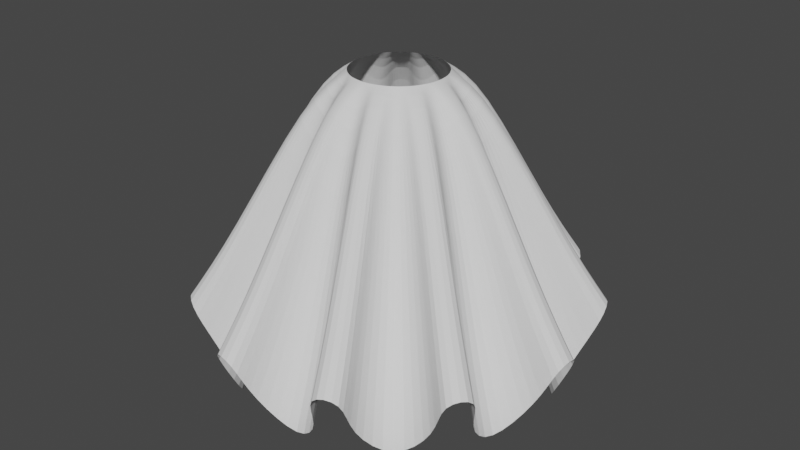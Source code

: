 # Source: Simple_TUT_Making_Skirt_0802.blend  (saved by Blender 4.4.32; exported with 4.5.12 LTS)
import bpy
from mathutils import Matrix  # noqa: F401  (used for matrix-valued properties, if any)

bpy.ops.wm.read_factory_settings(use_empty=True)
scene = bpy.context.scene
scene.name = 'Scene'

# ---- collections
col_collection = bpy.data.collections.new('Collection'); scene.collection.children.link(col_collection)

# ---- world
world_world = bpy.data.worlds.new('World'); scene.world = world_world
world_world.use_nodes = True; world_world.node_tree.nodes.clear()
_N = world_world.node_tree.nodes; _L = world_world.node_tree.links
n0 = _N.new('ShaderNodeOutputWorld'); n0.name = 'World Output'; n0.location = (300, 300)
n1 = _N.new('ShaderNodeBackground'); n1.name = 'Background'; n1.location = (10, 300)
n1.inputs[0].default_value = (0.05088, 0.05088, 0.05088, 1.0)
_L.new(n1.outputs[0], n0.inputs[0])
n0.is_active_output = True
world_world.color = (0.05088, 0.05088, 0.05088)
world_world.use_sun_shadow = False
world_world.sun_shadow_jitter_overblur = 0.0

# ---- meshes
me_cylinder = bpy.data.meshes.new('Cylinder')
me_cylinder.from_pydata([(-1.036e-08, 1.3, -0.4), (-6.656e-09, 0.2981, 1.0), (0.1893, 0.9819, -1.0), (0.05642, 0.2927, 1.0), (0.4832, 1.207, -0.4), (0.1108, 0.2767, 1.0), (0.7028, 1.094, -0.4), (0.1612, 0.2508, 1.0), (0.6901, 0.7237, -1.0), (0.2057, 0.2157, 1.0), (1.059, 0.7541, -0.4), (0.2428, 0.1729, 1.0), (1.183, 0.54, -0.4), (0.2712, 0.1238, 1.0), (0.9718, 0.2358, -1.0), (0.2897, 0.07028, 1.0), (1.299, 0.06186, -0.4), (0.2978, 0.01418, 1.0), (1.287, -0.185, -0.4), (0.2951, -0.04242, 1.0), (0.945, -0.3271, -1.0), (0.2817, -0.0975, 1.0), (1.126, -0.65, -0.4), (0.2582, -0.1491, 1.0), (0.9825, -0.8513, -0.4), (0.2253, -0.1952, 1.0), (0.6182, -0.7861, -1.0), (0.1843, -0.2343, 1.0), (0.5957, -1.155, -0.4), (0.1366, -0.265, 1.0), (0.3663, -1.247, -0.4), (0.08398, -0.286, 1.0), (0.09506, -0.9955, -1.0), (0.02834, -0.2968, 1.0), (-0.1236, -1.294, -0.4), (-0.02834, -0.2968, 1.0), (-0.3663, -1.247, -0.4), (-0.08398, -0.286, 1.0), (-0.4582, -0.8888, -1.0), (-0.1366, -0.265, 1.0), (-0.8036, -1.022, -0.4), (-0.1843, -0.2343, 1.0), (-0.9825, -0.8513, -0.4), (-0.2253, -0.1952, 1.0), (-0.866, -0.5, -1.0), (-0.2582, -0.1491, 1.0), (-1.229, -0.4252, -0.4), (-0.2817, -0.0975, 1.0), (-1.287, -0.185, -0.4), (-0.2951, -0.04242, 1.0), (-0.9989, 0.04758, -1.0), (-0.2978, 0.01418, 1.0), (-1.263, 0.3065, -0.4), (-0.2897, 0.07028, 1.0), (-1.183, 0.54, -0.4), (-0.2712, 0.1238, 1.0), (-0.8146, 0.5801, -1.0), (-0.2428, 0.1729, 1.0), (-0.8971, 0.9409, -0.4), (-0.2057, 0.2157, 1.0), (-0.7028, 1.094, -0.4), (-0.1612, 0.2508, 1.0), (-0.3717, 0.9284, -1.0), (-0.1108, 0.2767, 1.0), (-0.246, 1.277, -0.4), (-0.05642, 0.2927, 1.0), (-0.1367, -1.156, -0.7), (-7.451e-09, -0.2968, 1.0), (0.3531, -1.11, -0.7), (0.05616, -0.2914, 1.0), (0.5102, -1.047, -0.7), (0.1604, -0.2496, 1.0), (0.897, -0.7426, -0.7), (0.2048, -0.2148, 1.0), (0.9952, -0.6048, -0.7), (0.2699, -0.1233, 1.0), (1.156, -0.1398, -0.7), (0.2884, -0.06996, 1.0), (1.164, 0.02926, -0.7), (0.2937, 0.04223, 1.0), (1.048, 0.5074, -0.7), (0.2804, 0.09706, 1.0), (0.9635, 0.654, -0.7), (0.2243, 0.1943, 1.0), (0.6074, 0.9936, -0.7), (0.1834, 0.2333, 1.0), (0.457, 1.071, -0.7), (0.0836, 0.2847, 1.0), (-0.02616, 1.164, -0.7), (0.02821, 0.2954, 1.0), (-0.1946, 1.148, -0.7), (-0.0836, 0.2847, 1.0), (-0.6514, 0.9653, -0.7), (-0.136, 0.2638, 1.0), (-0.7845, 0.8607, -0.7), (-0.2243, 0.1943, 1.0), (-1.07, 0.4598, -0.7), (-0.257, 0.1484, 1.0), (-1.125, 0.2999, -0.7), (-0.2937, 0.04223, 1.0), (-1.149, -0.1916, -0.7), (-0.2964, -0.01412, 1.0), (-1.109, -0.3561, -0.7), (-0.2699, -0.1233, 1.0), (-0.8627, -0.7822, -0.7), (-0.2417, -0.1721, 1.0), (-0.7403, -0.899, -0.7), (-0.1604, -0.2496, 1.0), (-0.3029, -1.124, -0.7), (-0.1103, -0.2755, 1.0), (-9.351e-09, 1.027, -0.01793), (0.153, 0.7938, -0.4542), (0.3815, 0.953, -0.01793), (0.555, 0.8636, -0.01793), (0.5579, 0.5851, -0.4542), (0.8362, 0.5955, -0.01793), (0.9338, 0.4265, -0.01793), (0.7857, 0.1906, -0.4542), (1.025, 0.04885, -0.01793), (1.016, -0.1461, -0.01793), (0.764, -0.2644, -0.4542), (0.889, -0.5133, -0.01793), (0.7758, -0.6723, -0.01793), (0.4997, -0.6355, -0.4542), (0.4704, -0.9125, -0.01793), (0.2892, -0.985, -0.01793), (0.07685, -0.8048, -0.4542), (-0.09758, -1.022, -0.01793), (-0.2892, -0.985, -0.01793), (-0.3705, -0.7186, -0.4542), (-0.6346, -0.8069, -0.01793), (-0.7758, -0.6723, -0.01793), (-0.7001, -0.4042, -0.4542), (-0.9701, -0.3358, -0.01793), (-1.016, -0.1461, -0.01793), (-0.8075, 0.03847, -0.4542), (-0.9976, 0.242, -0.01793), (-0.9338, 0.4265, -0.01793), (-0.6585, 0.4689, -0.4542), (-0.7084, 0.743, -0.01793), (-0.555, 0.8636, -0.01793), (-0.3005, 0.7505, -0.4542), (-0.1943, 1.008, -0.01793), (-0.0994, -0.9219, -0.2361), (0.2721, -0.8864, -0.2361), (0.4148, -0.8293, -0.2361), (0.7081, -0.5986, -0.2361), (0.7973, -0.4734, -0.2361), (0.9193, -0.1207, -0.2361), (0.9266, 0.0328, -0.2361), (0.8386, 0.3954, -0.2361), (0.7618, 0.5286, -0.2361), (0.4917, 0.7861, -0.2361), (0.3551, 0.8565, -0.2361), (-0.01133, 0.9271, -0.2361), (-0.1643, 0.9125, -0.2361), (-0.5108, 0.7738, -0.2361), (-0.6316, 0.6788, -0.2361), (-0.8481, 0.3748, -0.2361), (-0.8983, 0.2296, -0.2361), (-0.9161, -0.1432, -0.2361), (-0.8798, -0.2925, -0.2361), (-0.6933, -0.6157, -0.2361), (-0.582, -0.7218, -0.2361), (-0.2503, -0.8928, -0.2361), (-6.292e-09, 0.5282, 0.8606), (0.09214, 0.4781, 0.778), (0.1963, 0.4903, 0.8606), (0.2856, 0.4443, 0.8606), (0.336, 0.3524, 0.778), (0.4302, 0.3064, 0.8606), (0.4804, 0.2194, 0.8606), (0.4732, 0.1148, 0.778), (0.5276, 0.02513, 0.8606), (0.5228, -0.07517, 0.8606), (0.4601, -0.1592, 0.778), (0.4574, -0.2641, 0.8606), (0.3992, -0.3459, 0.8606), (0.301, -0.3827, 0.778), (0.242, -0.4695, 0.8606), (0.1488, -0.5068, 0.8606), (0.04628, -0.4847, 0.778), (-0.05021, -0.5258, 0.8606), (-0.1488, -0.5068, 0.8606), (-0.2231, -0.4328, 0.778), (-0.3265, -0.4152, 0.8606), (-0.3992, -0.3459, 0.8606), (-0.4216, -0.2434, 0.778), (-0.4991, -0.1727, 0.8606), (-0.5228, -0.07517, 0.8606), (-0.4863, 0.02317, 0.778), (-0.5133, 0.1245, 0.8606), (-0.4804, 0.2194, 0.8606), (-0.3966, 0.2824, 0.778), (-0.3645, 0.3823, 0.8606), (-0.2856, 0.4443, 0.8606), (-0.181, 0.452, 0.778), (-0.09996, 0.5186, 0.8606), (-0.01882, -0.5068, 0.8193), (0.1144, -0.4941, 0.8193), (0.2582, -0.4366, 0.8193), (0.3634, -0.3538, 0.8193), (0.4532, -0.2277, 0.8193), (0.497, -0.1012, 0.8193), (0.5044, 0.0535, 0.8193), (0.4728, 0.1836, 0.8193), (0.3954, 0.3177, 0.8193), (0.2985, 0.41, 0.8193), (0.1609, 0.481, 0.8193), (0.02944, 0.5063, 0.8193), (-0.1247, 0.4916, 0.8193), (-0.249, 0.4419, 0.8193), (-0.3707, 0.3461, 0.8193), (-0.4483, 0.2371, 0.8193), (-0.499, 0.09076, 0.8193), (-0.5054, -0.04291, 0.8193), (-0.4689, -0.1934, 0.8193), (-0.4019, -0.3093, 0.8193), (-0.2898, -0.4162, 0.8193), (-0.1709, -0.4775, 0.8193)], [], [(209, 89, 3, 166), (208, 87, 5, 167), (167, 5, 7, 168), (207, 85, 9, 169), (206, 83, 11, 170), (170, 11, 13, 171), (205, 81, 15, 172), (204, 79, 17, 173), (173, 17, 19, 174), (203, 77, 21, 175), (202, 75, 23, 176), (176, 23, 25, 177), (201, 73, 27, 178), (200, 71, 29, 179), (179, 29, 31, 180), (199, 69, 33, 181), (198, 67, 35, 182), (182, 35, 37, 183), (219, 109, 39, 184), (218, 107, 41, 185), (185, 41, 43, 186), (217, 105, 45, 187), (216, 103, 47, 188), (188, 47, 49, 189), (215, 101, 51, 190), (214, 99, 53, 191), (191, 53, 55, 192), (213, 97, 57, 193), (212, 95, 59, 194), (194, 59, 61, 195), (211, 93, 63, 196), (210, 91, 65, 197), (197, 65, 1, 165), (181, 33, 67, 198), (180, 31, 69, 199), (178, 27, 71, 200), (177, 25, 73, 201), (175, 21, 75, 202), (174, 19, 77, 203), (172, 15, 79, 204), (171, 13, 81, 205), (169, 9, 83, 206), (168, 7, 85, 207), (166, 3, 87, 208), (165, 1, 89, 209), (196, 63, 91, 210), (195, 61, 93, 211), (193, 57, 95, 212), (192, 55, 97, 213), (190, 51, 99, 214), (189, 49, 101, 215), (187, 45, 103, 216), (186, 43, 105, 217), (184, 39, 107, 218), (183, 37, 109, 219), (36, 128, 164, 108), (38, 129, 163, 106), (42, 131, 162, 104), (44, 132, 161, 102), (48, 134, 160, 100), (50, 135, 159, 98), (54, 137, 158, 96), (56, 138, 157, 94), (60, 140, 156, 92), (62, 141, 155, 90), (0, 110, 154, 88), (2, 111, 153, 86), (6, 113, 152, 84), (8, 114, 151, 82), (12, 116, 150, 80), (14, 117, 149, 78), (18, 119, 148, 76), (20, 120, 147, 74), (24, 122, 146, 72), (26, 123, 145, 70), (30, 125, 144, 68), (32, 126, 143, 66), (64, 142, 110, 0), (90, 155, 142, 64), (92, 156, 141, 62), (58, 139, 140, 60), (94, 157, 139, 58), (96, 158, 138, 56), (52, 136, 137, 54), (98, 159, 136, 52), (100, 160, 135, 50), (46, 133, 134, 48), (102, 161, 133, 46), (104, 162, 132, 44), (40, 130, 131, 42), (106, 163, 130, 40), (108, 164, 129, 38), (34, 127, 128, 36), (66, 143, 127, 34), (68, 144, 126, 32), (28, 124, 125, 30), (70, 145, 124, 28), (72, 146, 123, 26), (22, 121, 122, 24), (74, 147, 121, 22), (76, 148, 120, 20), (16, 118, 119, 18), (78, 149, 118, 16), (80, 150, 117, 14), (10, 115, 116, 12), (82, 151, 115, 10), (84, 152, 114, 8), (4, 112, 113, 6), (86, 153, 112, 4), (88, 154, 111, 2), (128, 183, 219, 164), (129, 184, 218, 163), (131, 186, 217, 162), (132, 187, 216, 161), (134, 189, 215, 160), (135, 190, 214, 159), (137, 192, 213, 158), (138, 193, 212, 157), (140, 195, 211, 156), (141, 196, 210, 155), (110, 165, 209, 154), (111, 166, 208, 153), (113, 168, 207, 152), (114, 169, 206, 151), (116, 171, 205, 150), (117, 172, 204, 149), (119, 174, 203, 148), (120, 175, 202, 147), (122, 177, 201, 146), (123, 178, 200, 145), (125, 180, 199, 144), (126, 181, 198, 143), (142, 197, 165, 110), (155, 210, 197, 142), (156, 211, 196, 141), (139, 194, 195, 140), (157, 212, 194, 139), (158, 213, 193, 138), (136, 191, 192, 137), (159, 214, 191, 136), (160, 215, 190, 135), (133, 188, 189, 134), (161, 216, 188, 133), (162, 217, 187, 132), (130, 185, 186, 131), (163, 218, 185, 130), (164, 219, 184, 129), (127, 182, 183, 128), (143, 198, 182, 127), (144, 199, 181, 126), (124, 179, 180, 125), (145, 200, 179, 124), (146, 201, 178, 123), (121, 176, 177, 122), (147, 202, 176, 121), (148, 203, 175, 120), (118, 173, 174, 119), (149, 204, 173, 118), (150, 205, 172, 117), (115, 170, 171, 116), (151, 206, 170, 115), (152, 207, 169, 114), (112, 167, 168, 113), (153, 208, 167, 112), (154, 209, 166, 111)])
_uv = me_cylinder.uv_layers.new(name='UVMap')
_uv.uv.foreach_set('vector', [0.9848, 0.9474, 0.9848, 1.0, 0.9697, 1.0, 0.9697, 0.9474, 0.9545, 0.9474, 0.9545, 1.0, 0.9394, 1.0, 0.9394, 0.9474, 0.9394, 0.9474, 0.9394, 1.0, 0.9091, 1.0, 0.9091, 0.9474, 0.8939, 0.9474, 0.8939, 1.0, 0.8788, 1.0, 0.8788, 0.9474, 0.8636, 0.9474, 0.8636, 1.0, 0.8485, 1.0, 0.8485, 0.9474, 0.8485, 0.9474, 0.8485, 1.0, 0.8182, 1.0, 0.8182, 0.9474, 0.803, 0.9474, 0.803, 1.0, 0.7879, 1.0, 0.7879, 0.9474, 0.7727, 0.9474, 0.7727, 1.0, 0.7576, 1.0, 0.7576, 0.9474, 0.7576, 0.9474, 0.7576, 1.0, 0.7273, 1.0, 0.7273, 0.9474, 0.7121, 0.9474, 0.7121, 1.0, 0.697, 1.0, 0.697, 0.9474, 0.6818, 0.9474, 0.6818, 1.0, 0.6667, 1.0, 0.6667, 0.9474, 0.6667, 0.9474, 0.6667, 1.0, 0.6364, 1.0, 0.6364, 0.9474, 0.6212, 0.9474, 0.6212, 1.0, 0.6061, 1.0, 0.6061, 0.9474, 0.5909, 0.9474, 0.5909, 1.0, 0.5758, 1.0, 0.5758, 0.9474, 0.5758, 0.9474, 0.5758, 1.0, 0.5455, 1.0, 0.5455, 0.9474, 0.5303, 0.9474, 0.5303, 1.0, 0.5152, 1.0, 0.5152, 0.9474, 0.5, 0.9474, 0.5, 1.0, 0.4848, 1.0, 0.4848, 0.9474, 0.4848, 0.9474, 0.4848, 1.0, 0.4545, 1.0, 0.4545, 0.9474, 0.4394, 0.9474, 0.4394, 1.0, 0.4242, 1.0, 0.4242, 0.9474, 0.4091, 0.9474, 0.4091, 1.0, 0.3939, 1.0, 0.3939, 0.9474, 0.3939, 0.9474, 0.3939, 1.0, 0.3636, 1.0, 0.3636, 0.9474, 0.3485, 0.9474, 0.3485, 1.0, 0.3333, 1.0, 0.3333, 0.9474, 0.3182, 0.9474, 0.3182, 1.0, 0.303, 1.0, 0.303, 0.9474, 0.303, 0.9474, 0.303, 1.0, 0.2727, 1.0, 0.2727, 0.9474, 0.2576, 0.9474, 0.2576, 1.0, 0.2424, 1.0, 0.2424, 0.9474, 0.2273, 0.9474, 0.2273, 1.0, 0.2121, 1.0, 0.2121, 0.9474, 0.2121, 0.9474, 0.2121, 1.0, 0.1818, 1.0, 0.1818, 0.9474, 0.1667, 0.9474, 0.1667, 1.0, 0.1515, 1.0, 0.1515, 0.9474, 0.1364, 0.9474, 0.1364, 1.0, 0.1212, 1.0, 0.1212, 0.9474, 0.1212, 0.9474, 0.1212, 1.0, 0.09091, 1.0, 0.09091, 0.9474, 0.07576, 0.9474, 0.07576, 1.0, 0.06061, 1.0, 0.06061, 0.9474, 0.04545, 0.9474, 0.04545, 1.0, 0.0303, 1.0, 0.0303, 0.9474, 0.0303, 0.9474, 0.0303, 1.0, 4.47e-07, 1.0, 4.47e-07, 0.9474, 0.5152, 0.9474, 0.5152, 1.0, 0.5, 1.0, 0.5, 0.9474, 0.5455, 0.9474, 0.5455, 1.0, 0.5303, 1.0, 0.5303, 0.9474, 0.6061, 0.9474, 0.6061, 1.0, 0.5909, 1.0, 0.5909, 0.9474, 0.6364, 0.9474, 0.6364, 1.0, 0.6212, 1.0, 0.6212, 0.9474, 0.697, 0.9474, 0.697, 1.0, 0.6818, 1.0, 0.6818, 0.9474, 0.7273, 0.9474, 0.7273, 1.0, 0.7121, 1.0, 0.7121, 0.9474, 0.7879, 0.9474, 0.7879, 1.0, 0.7727, 1.0, 0.7727, 0.9474, 0.8182, 0.9474, 0.8182, 1.0, 0.803, 1.0, 0.803, 0.9474, 0.8788, 0.9474, 0.8788, 1.0, 0.8636, 1.0, 0.8636, 0.9474, 0.9091, 0.9474, 0.9091, 1.0, 0.8939, 1.0, 0.8939, 0.9474, 0.9697, 0.9474, 0.9697, 1.0, 0.9545, 1.0, 0.9545, 0.9474, 1.0, 0.9474, 1.0, 1.0, 0.9848, 1.0, 0.9848, 0.9474, 0.06061, 0.9474, 0.06061, 1.0, 0.04545, 1.0, 0.04545, 0.9474, 0.09091, 0.9474, 0.09091, 1.0, 0.07576, 1.0, 0.07576, 0.9474, 0.1515, 0.9474, 0.1515, 1.0, 0.1364, 1.0, 0.1364, 0.9474, 0.1818, 0.9474, 0.1818, 1.0, 0.1667, 1.0, 0.1667, 0.9474, 0.2424, 0.9474, 0.2424, 1.0, 0.2273, 1.0, 0.2273, 0.9474, 0.2727, 0.9474, 0.2727, 1.0, 0.2576, 1.0, 0.2576, 0.9474, 0.3333, 0.9474, 0.3333, 1.0, 0.3182, 1.0, 0.3182, 0.9474, 0.3636, 0.9474, 0.3636, 1.0, 0.3485, 1.0, 0.3485, 0.9474, 0.4242, 0.9474, 0.4242, 1.0, 0.4091, 1.0, 0.4091, 0.9474, 0.4545, 0.9474, 0.4545, 1.0, 0.4394, 1.0, 0.4394, 0.9474, 0.4545, 0.5, 0.4545, 0.6365, 0.4394, 0.6365, 0.4394, 0.5, 0.4242, 0.5, 0.4242, 0.6365, 0.4091, 0.6365, 0.4091, 0.5, 0.3636, 0.5, 0.3636, 0.6365, 0.3485, 0.6365, 0.3485, 0.5, 0.3333, 0.5, 0.3333, 0.6365, 0.3182, 0.6365, 0.3182, 0.5, 0.2727, 0.5, 0.2727, 0.6365, 0.2576, 0.6365, 0.2576, 0.5, 0.2424, 0.5, 0.2424, 0.6365, 0.2273, 0.6365, 0.2273, 0.5, 0.1818, 0.5, 0.1818, 0.6365, 0.1667, 0.6365, 0.1667, 0.5, 0.1515, 0.5, 0.1515, 0.6365, 0.1364, 0.6365, 0.1364, 0.5, 0.09091, 0.5, 0.09091, 0.6365, 0.07576, 0.6365, 0.07576, 0.5, 0.06061, 0.5, 0.06061, 0.6365, 0.04545, 0.6365, 0.04545, 0.5, 1.0, 0.5, 1.0, 0.6365, 0.9848, 0.6365, 0.9848, 0.5, 0.9697, 0.5, 0.9697, 0.6365, 0.9545, 0.6365, 0.9545, 0.5, 0.9091, 0.5, 0.9091, 0.6365, 0.8939, 0.6365, 0.8939, 0.5, 0.8788, 0.5, 0.8788, 0.6365, 0.8636, 0.6365, 0.8636, 0.5, 0.8182, 0.5, 0.8182, 0.6365, 0.803, 0.6365, 0.803, 0.5, 0.7879, 0.5, 0.7879, 0.6365, 0.7727, 0.6365, 0.7727, 0.5, 0.7273, 0.5, 0.7273, 0.6365, 0.7121, 0.6365, 0.7121, 0.5, 0.697, 0.5, 0.697, 0.6365, 0.6818, 0.6365, 0.6818, 0.5, 0.6364, 0.5, 0.6364, 0.6365, 0.6212, 0.6365, 0.6212, 0.5, 0.6061, 0.5, 0.6061, 0.6365, 0.5909, 0.6365, 0.5909, 0.5, 0.5455, 0.5, 0.5455, 0.6365, 0.5303, 0.6365, 0.5303, 0.5, 0.5152, 0.5, 0.5152, 0.6365, 0.5, 0.6365, 0.5, 0.5, 0.0303, 0.5, 0.0303, 0.6365, 4.47e-07, 0.6365, 4.47e-07, 0.5, 0.04545, 0.5, 0.04545, 0.6365, 0.0303, 0.6365, 0.0303, 0.5, 0.07576, 0.5, 0.07576, 0.6365, 0.06061, 0.6365, 0.06061, 0.5, 0.1212, 0.5, 0.1212, 0.6365, 0.09091, 0.6365, 0.09091, 0.5, 0.1364, 0.5, 0.1364, 0.6365, 0.1212, 0.6365, 0.1212, 0.5, 0.1667, 0.5, 0.1667, 0.6365, 0.1515, 0.6365, 0.1515, 0.5, 0.2121, 0.5, 0.2121, 0.6365, 0.1818, 0.6365, 0.1818, 0.5, 0.2273, 0.5, 0.2273, 0.6365, 0.2121, 0.6365, 0.2121, 0.5, 0.2576, 0.5, 0.2576, 0.6365, 0.2424, 0.6365, 0.2424, 0.5, 0.303, 0.5, 0.303, 0.6365, 0.2727, 0.6365, 0.2727, 0.5, 0.3182, 0.5, 0.3182, 0.6365, 0.303, 0.6365, 0.303, 0.5, 0.3485, 0.5, 0.3485, 0.6365, 0.3333, 0.6365, 0.3333, 0.5, 0.3939, 0.5, 0.3939, 0.6365, 0.3636, 0.6365, 0.3636, 0.5, 0.4091, 0.5, 0.4091, 0.6365, 0.3939, 0.6365, 0.3939, 0.5, 0.4394, 0.5, 0.4394, 0.6365, 0.4242, 0.6365, 0.4242, 0.5, 0.4848, 0.5, 0.4848, 0.6365, 0.4545, 0.6365, 0.4545, 0.5, 0.5, 0.5, 0.5, 0.6365, 0.4848, 0.6365, 0.4848, 0.5, 0.5303, 0.5, 0.5303, 0.6365, 0.5152, 0.6365, 0.5152, 0.5, 0.5758, 0.5, 0.5758, 0.6365, 0.5455, 0.6365, 0.5455, 0.5, 0.5909, 0.5, 0.5909, 0.6365, 0.5758, 0.6365, 0.5758, 0.5, 0.6212, 0.5, 0.6212, 0.6365, 0.6061, 0.6365, 0.6061, 0.5, 0.6667, 0.5, 0.6667, 0.6365, 0.6364, 0.6365, 0.6364, 0.5, 0.6818, 0.5, 0.6818, 0.6365, 0.6667, 0.6365, 0.6667, 0.5, 0.7121, 0.5, 0.7121, 0.6365, 0.697, 0.6365, 0.697, 0.5, 0.7576, 0.5, 0.7576, 0.6365, 0.7273, 0.6365, 0.7273, 0.5, 0.7727, 0.5, 0.7727, 0.6365, 0.7576, 0.6365, 0.7576, 0.5, 0.803, 0.5, 0.803, 0.6365, 0.7879, 0.6365, 0.7879, 0.5, 0.8485, 0.5, 0.8485, 0.6365, 0.8182, 0.6365, 0.8182, 0.5, 0.8636, 0.5, 0.8636, 0.6365, 0.8485, 0.6365, 0.8485, 0.5, 0.8939, 0.5, 0.8939, 0.6365, 0.8788, 0.6365, 0.8788, 0.5, 0.9394, 0.5, 0.9394, 0.6365, 0.9091, 0.6365, 0.9091, 0.5, 0.9545, 0.5, 0.9545, 0.6365, 0.9394, 0.6365, 0.9394, 0.5, 0.9848, 0.5, 0.9848, 0.6365, 0.9697, 0.6365, 0.9697, 0.5, 0.4545, 0.6365, 0.4545, 0.9474, 0.4394, 0.9474, 0.4394, 0.6365, 0.4242, 0.6365, 0.4242, 0.9474, 0.4091, 0.9474, 0.4091, 0.6365, 0.3636, 0.6365, 0.3636, 0.9474, 0.3485, 0.9474, 0.3485, 0.6365, 0.3333, 0.6365, 0.3333, 0.9474, 0.3182, 0.9474, 0.3182, 0.6365, 0.2727, 0.6365, 0.2727, 0.9474, 0.2576, 0.9474, 0.2576, 0.6365, 0.2424, 0.6365, 0.2424, 0.9474, 0.2273, 0.9474, 0.2273, 0.6365, 0.1818, 0.6365, 0.1818, 0.9474, 0.1667, 0.9474, 0.1667, 0.6365, 0.1515, 0.6365, 0.1515, 0.9474, 0.1364, 0.9474, 0.1364, 0.6365, 0.09091, 0.6365, 0.09091, 0.9474, 0.07576, 0.9474, 0.07576, 0.6365, 0.06061, 0.6365, 0.06061, 0.9474, 0.04545, 0.9474, 0.04545, 0.6365, 1.0, 0.6365, 1.0, 0.9474, 0.9848, 0.9474, 0.9848, 0.6365, 0.9697, 0.6365, 0.9697, 0.9474, 0.9545, 0.9474, 0.9545, 0.6365, 0.9091, 0.6365, 0.9091, 0.9474, 0.8939, 0.9474, 0.8939, 0.6365, 0.8788, 0.6365, 0.8788, 0.9474, 0.8636, 0.9474, 0.8636, 0.6365, 0.8182, 0.6365, 0.8182, 0.9474, 0.803, 0.9474, 0.803, 0.6365, 0.7879, 0.6365, 0.7879, 0.9474, 0.7727, 0.9474, 0.7727, 0.6365, 0.7273, 0.6365, 0.7273, 0.9474, 0.7121, 0.9474, 0.7121, 0.6365, 0.697, 0.6365, 0.697, 0.9474, 0.6818, 0.9474, 0.6818, 0.6365, 0.6364, 0.6365, 0.6364, 0.9474, 0.6212, 0.9474, 0.6212, 0.6365, 0.6061, 0.6365, 0.6061, 0.9474, 0.5909, 0.9474, 0.5909, 0.6365, 0.5455, 0.6365, 0.5455, 0.9474, 0.5303, 0.9474, 0.5303, 0.6365, 0.5152, 0.6365, 0.5152, 0.9474, 0.5, 0.9474, 0.5, 0.6365, 0.0303, 0.6365, 0.0303, 0.9474, 4.47e-07, 0.9474, 4.47e-07, 0.6365, 0.04545, 0.6365, 0.04545, 0.9474, 0.0303, 0.9474, 0.0303, 0.6365, 0.07576, 0.6365, 0.07576, 0.9474, 0.06061, 0.9474, 0.06061, 0.6365, 0.1212, 0.6365, 0.1212, 0.9474, 0.09091, 0.9474, 0.09091, 0.6365, 0.1364, 0.6365, 0.1364, 0.9474, 0.1212, 0.9474, 0.1212, 0.6365, 0.1667, 0.6365, 0.1667, 0.9474, 0.1515, 0.9474, 0.1515, 0.6365, 0.2121, 0.6365, 0.2121, 0.9474, 0.1818, 0.9474, 0.1818, 0.6365, 0.2273, 0.6365, 0.2273, 0.9474, 0.2121, 0.9474, 0.2121, 0.6365, 0.2576, 0.6365, 0.2576, 0.9474, 0.2424, 0.9474, 0.2424, 0.6365, 0.303, 0.6365, 0.303, 0.9474, 0.2727, 0.9474, 0.2727, 0.6365, 0.3182, 0.6365, 0.3182, 0.9474, 0.303, 0.9474, 0.303, 0.6365, 0.3485, 0.6365, 0.3485, 0.9474, 0.3333, 0.9474, 0.3333, 0.6365, 0.3939, 0.6365, 0.3939, 0.9474, 0.3636, 0.9474, 0.3636, 0.6365, 0.4091, 0.6365, 0.4091, 0.9474, 0.3939, 0.9474, 0.3939, 0.6365, 0.4394, 0.6365, 0.4394, 0.9474, 0.4242, 0.9474, 0.4242, 0.6365, 0.4848, 0.6365, 0.4848, 0.9474, 0.4545, 0.9474, 0.4545, 0.6365, 0.5, 0.6365, 0.5, 0.9474, 0.4848, 0.9474, 0.4848, 0.6365, 0.5303, 0.6365, 0.5303, 0.9474, 0.5152, 0.9474, 0.5152, 0.6365, 0.5758, 0.6365, 0.5758, 0.9474, 0.5455, 0.9474, 0.5455, 0.6365, 0.5909, 0.6365, 0.5909, 0.9474, 0.5758, 0.9474, 0.5758, 0.6365, 0.6212, 0.6365, 0.6212, 0.9474, 0.6061, 0.9474, 0.6061, 0.6365, 0.6667, 0.6365, 0.6667, 0.9474, 0.6364, 0.9474, 0.6364, 0.6365, 0.6818, 0.6365, 0.6818, 0.9474, 0.6667, 0.9474, 0.6667, 0.6365, 0.7121, 0.6365, 0.7121, 0.9474, 0.697, 0.9474, 0.697, 0.6365, 0.7576, 0.6365, 0.7576, 0.9474, 0.7273, 0.9474, 0.7273, 0.6365, 0.7727, 0.6365, 0.7727, 0.9474, 0.7576, 0.9474, 0.7576, 0.6365, 0.803, 0.6365, 0.803, 0.9474, 0.7879, 0.9474, 0.7879, 0.6365, 0.8485, 0.6365, 0.8485, 0.9474, 0.8182, 0.9474, 0.8182, 0.6365, 0.8636, 0.6365, 0.8636, 0.9474, 0.8485, 0.9474, 0.8485, 0.6365, 0.8939, 0.6365, 0.8939, 0.9474, 0.8788, 0.9474, 0.8788, 0.6365, 0.9394, 0.6365, 0.9394, 0.9474, 0.9091, 0.9474, 0.9091, 0.6365, 0.9545, 0.6365, 0.9545, 0.9474, 0.9394, 0.9474, 0.9394, 0.6365, 0.9848, 0.6365, 0.9848, 0.9474, 0.9697, 0.9474, 0.9697, 0.6365])
me_cylinder.update()

# ---- objects
ob_cylinder = bpy.data.objects.new('Cylinder', me_cylinder)

# ---- transforms, parenting, visibility, modifiers, constraints
ob_cylinder.location = (0.0, 0.0, 0.0)
_m = ob_cylinder.modifiers.new('Subdivision', 'SUBSURF')
_m.levels = 2

# ---- collection membership
col_collection.objects.link(ob_cylinder)

# ---- scene / render settings (as saved in the file)
scene.frame_start = 1; scene.frame_end = 250; scene.frame_set(1)
scene.render.engine = 'BLENDER_EEVEE_NEXT'
scene.view_settings.view_transform = 'Filmic'
bpy.context.view_layer.update()

# ---- added for rendering (the .blend has no active camera and no usable light): camera, sun
cam_auto = bpy.data.cameras.new('AutoCamera')
cam_auto.lens = 50.0
cam_auto.sensor_width = 36.0
cam_auto.clip_end = 1000.0
ob_auto_camera = bpy.data.objects.new('AutoCamera', cam_auto)
scene.collection.objects.link(ob_auto_camera)
ob_auto_camera.location = (3.86676, -4.63011, 3.0887)
ob_auto_camera.rotation_euler = (1.09748, -7.21219e-08, 0.694738)
scene.camera = ob_auto_camera
light_auto_sun = bpy.data.lights.new('AutoSun', 'SUN')
light_auto_sun.energy = 3.0
light_auto_sun.angle = 0.0523599
ob_auto_sun = bpy.data.objects.new('AutoSun', light_auto_sun)
scene.collection.objects.link(ob_auto_sun)
ob_auto_sun.rotation_euler = (0.872665, 0.174533, 0.523599)
bpy.context.view_layer.update()
